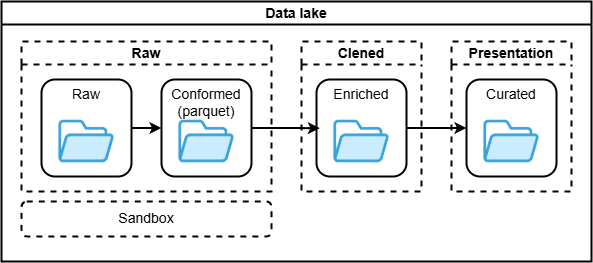

The diagram above was exported from draw.io. Its source (the exported page's mxGraphModel, read from the mxfile embedded in the PNG):
<mxGraphModel dx="1226" dy="629" grid="1" gridSize="10" guides="1" tooltips="1" connect="1" arrows="1" fold="1" page="1" pageScale="1" pageWidth="827" pageHeight="1169" math="0" shadow="0">
  <root>
    <mxCell id="0" />
    <mxCell id="1" parent="0" />
    <mxCell id="R8JkMRbeHKhcX-1KlD8B-2" value="Data lake" style="swimlane;whiteSpace=wrap;html=1;strokeWidth=2;fontSize=14;" vertex="1" parent="1">
      <mxGeometry x="60" y="430" width="590" height="260" as="geometry" />
    </mxCell>
    <mxCell id="R8JkMRbeHKhcX-1KlD8B-5" value="Raw" style="swimlane;whiteSpace=wrap;html=1;dashed=1;strokeWidth=2;fontSize=14;" vertex="1" parent="R8JkMRbeHKhcX-1KlD8B-2">
      <mxGeometry x="20" y="40" width="250" height="150" as="geometry" />
    </mxCell>
    <mxCell id="R8JkMRbeHKhcX-1KlD8B-8" value="" style="group;strokeWidth=2;fontSize=14;" vertex="1" connectable="0" parent="R8JkMRbeHKhcX-1KlD8B-5">
      <mxGeometry x="20" y="38" width="90" height="97" as="geometry" />
    </mxCell>
    <mxCell id="R8JkMRbeHKhcX-1KlD8B-6" value="Raw" style="rounded=1;whiteSpace=wrap;html=1;verticalAlign=top;strokeWidth=2;fontSize=14;" vertex="1" parent="R8JkMRbeHKhcX-1KlD8B-8">
      <mxGeometry width="90" height="97" as="geometry" />
    </mxCell>
    <mxCell id="R8JkMRbeHKhcX-1KlD8B-7" value="" style="shape=image;verticalLabelPosition=bottom;labelBackgroundColor=default;verticalAlign=top;aspect=fixed;imageAspect=0;image=https://cdn-icons-png.flaticon.com/512/5994/5994710.png;strokeWidth=2;fontSize=14;" vertex="1" parent="R8JkMRbeHKhcX-1KlD8B-8">
      <mxGeometry x="10" y="27" width="70" height="70" as="geometry" />
    </mxCell>
    <mxCell id="R8JkMRbeHKhcX-1KlD8B-9" value="" style="group;strokeWidth=2;fontSize=14;" vertex="1" connectable="0" parent="R8JkMRbeHKhcX-1KlD8B-5">
      <mxGeometry x="140" y="38" width="90" height="97" as="geometry" />
    </mxCell>
    <mxCell id="R8JkMRbeHKhcX-1KlD8B-10" value="Conformed&lt;div&gt;(parquet)&lt;/div&gt;" style="rounded=1;whiteSpace=wrap;html=1;verticalAlign=top;strokeWidth=2;fontSize=14;" vertex="1" parent="R8JkMRbeHKhcX-1KlD8B-9">
      <mxGeometry width="90" height="97" as="geometry" />
    </mxCell>
    <mxCell id="R8JkMRbeHKhcX-1KlD8B-11" value="" style="shape=image;verticalLabelPosition=bottom;labelBackgroundColor=default;verticalAlign=top;aspect=fixed;imageAspect=0;image=https://cdn-icons-png.flaticon.com/512/5994/5994710.png;strokeWidth=2;fontSize=14;" vertex="1" parent="R8JkMRbeHKhcX-1KlD8B-9">
      <mxGeometry x="10" y="27" width="70" height="70" as="geometry" />
    </mxCell>
    <mxCell id="R8JkMRbeHKhcX-1KlD8B-12" style="edgeStyle=orthogonalEdgeStyle;rounded=0;orthogonalLoop=1;jettySize=auto;html=1;strokeWidth=2;fontSize=14;" edge="1" parent="R8JkMRbeHKhcX-1KlD8B-5" source="R8JkMRbeHKhcX-1KlD8B-6" target="R8JkMRbeHKhcX-1KlD8B-10">
      <mxGeometry relative="1" as="geometry" />
    </mxCell>
    <mxCell id="R8JkMRbeHKhcX-1KlD8B-13" value="Clened" style="swimlane;whiteSpace=wrap;html=1;dashed=1;strokeWidth=2;fontSize=14;" vertex="1" parent="R8JkMRbeHKhcX-1KlD8B-2">
      <mxGeometry x="300" y="40" width="120" height="150" as="geometry" />
    </mxCell>
    <mxCell id="R8JkMRbeHKhcX-1KlD8B-14" value="" style="group;strokeWidth=2;fontSize=14;" vertex="1" connectable="0" parent="R8JkMRbeHKhcX-1KlD8B-13">
      <mxGeometry x="15" y="38" width="90" height="97" as="geometry" />
    </mxCell>
    <mxCell id="R8JkMRbeHKhcX-1KlD8B-21" value="" style="group;strokeWidth=2;fontSize=14;" vertex="1" connectable="0" parent="R8JkMRbeHKhcX-1KlD8B-14">
      <mxGeometry width="90" height="97" as="geometry" />
    </mxCell>
    <mxCell id="R8JkMRbeHKhcX-1KlD8B-15" value="Enriched" style="rounded=1;whiteSpace=wrap;html=1;verticalAlign=top;strokeWidth=2;fontSize=14;" vertex="1" parent="R8JkMRbeHKhcX-1KlD8B-21">
      <mxGeometry width="90" height="97" as="geometry" />
    </mxCell>
    <mxCell id="R8JkMRbeHKhcX-1KlD8B-16" value="" style="shape=image;verticalLabelPosition=bottom;labelBackgroundColor=default;verticalAlign=top;aspect=fixed;imageAspect=0;image=https://cdn-icons-png.flaticon.com/512/5994/5994710.png;strokeWidth=2;fontSize=14;" vertex="1" parent="R8JkMRbeHKhcX-1KlD8B-21">
      <mxGeometry x="10" y="27" width="70" height="70" as="geometry" />
    </mxCell>
    <mxCell id="R8JkMRbeHKhcX-1KlD8B-22" value="Presentation" style="swimlane;whiteSpace=wrap;html=1;dashed=1;strokeWidth=2;fontSize=14;" vertex="1" parent="R8JkMRbeHKhcX-1KlD8B-2">
      <mxGeometry x="450" y="40" width="120" height="150" as="geometry" />
    </mxCell>
    <mxCell id="R8JkMRbeHKhcX-1KlD8B-23" value="" style="group;strokeWidth=2;fontSize=14;" vertex="1" connectable="0" parent="R8JkMRbeHKhcX-1KlD8B-22">
      <mxGeometry x="15" y="38" width="90" height="97" as="geometry" />
    </mxCell>
    <mxCell id="R8JkMRbeHKhcX-1KlD8B-24" value="" style="group;strokeWidth=2;fontSize=14;" vertex="1" connectable="0" parent="R8JkMRbeHKhcX-1KlD8B-23">
      <mxGeometry width="90" height="97" as="geometry" />
    </mxCell>
    <mxCell id="R8JkMRbeHKhcX-1KlD8B-25" value="Curated" style="rounded=1;whiteSpace=wrap;html=1;verticalAlign=top;strokeWidth=2;fontSize=14;" vertex="1" parent="R8JkMRbeHKhcX-1KlD8B-24">
      <mxGeometry width="90" height="97" as="geometry" />
    </mxCell>
    <mxCell id="R8JkMRbeHKhcX-1KlD8B-26" value="" style="shape=image;verticalLabelPosition=bottom;labelBackgroundColor=default;verticalAlign=top;aspect=fixed;imageAspect=0;image=https://cdn-icons-png.flaticon.com/512/5994/5994710.png;strokeWidth=2;fontSize=14;" vertex="1" parent="R8JkMRbeHKhcX-1KlD8B-24">
      <mxGeometry x="10" y="27" width="70" height="70" as="geometry" />
    </mxCell>
    <mxCell id="R8JkMRbeHKhcX-1KlD8B-27" value="Sandbox" style="rounded=1;whiteSpace=wrap;html=1;fillColor=none;dashed=1;strokeWidth=2;fontSize=14;" vertex="1" parent="R8JkMRbeHKhcX-1KlD8B-2">
      <mxGeometry x="20" y="200" width="250" height="35" as="geometry" />
    </mxCell>
    <mxCell id="R8JkMRbeHKhcX-1KlD8B-30" style="edgeStyle=orthogonalEdgeStyle;rounded=0;orthogonalLoop=1;jettySize=auto;html=1;strokeWidth=2;fontSize=14;" edge="1" parent="R8JkMRbeHKhcX-1KlD8B-2" source="R8JkMRbeHKhcX-1KlD8B-15" target="R8JkMRbeHKhcX-1KlD8B-25">
      <mxGeometry relative="1" as="geometry" />
    </mxCell>
    <mxCell id="R8JkMRbeHKhcX-1KlD8B-31" style="edgeStyle=orthogonalEdgeStyle;rounded=0;orthogonalLoop=1;jettySize=auto;html=1;entryX=0.037;entryY=0.501;entryDx=0;entryDy=0;entryPerimeter=0;strokeWidth=2;fontSize=14;" edge="1" parent="R8JkMRbeHKhcX-1KlD8B-2" source="R8JkMRbeHKhcX-1KlD8B-10" target="R8JkMRbeHKhcX-1KlD8B-15">
      <mxGeometry relative="1" as="geometry" />
    </mxCell>
  </root>
</mxGraphModel>